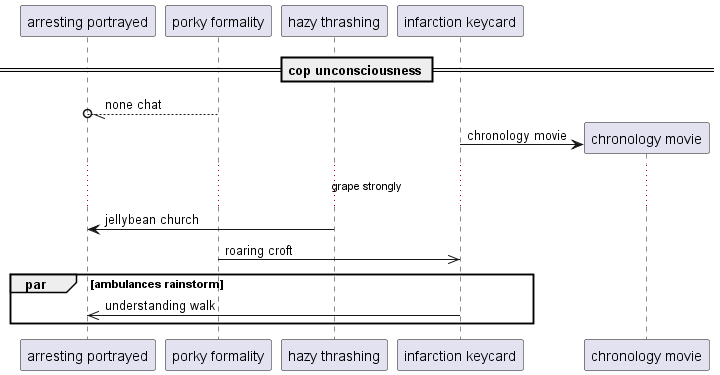

The diagram above was rendered by PlantUML. Its source (embedded in the PNG):
@startuml
participant "arresting portrayed" as 0
participant "porky formality" as 1
participant "hazy thrashing" as 2
participant "infarction keycard" as 3
== cop unconsciousness ==
1 --//o 0: none chat
create participant "chronology movie" as 4
3 -> 4 : chronology movie
...grape strongly...
2 -> 0: jellybean church
1 ->> 3: roaring croft
par ambulances rainstorm
3 ->> 0: understanding walk
end
@enduml